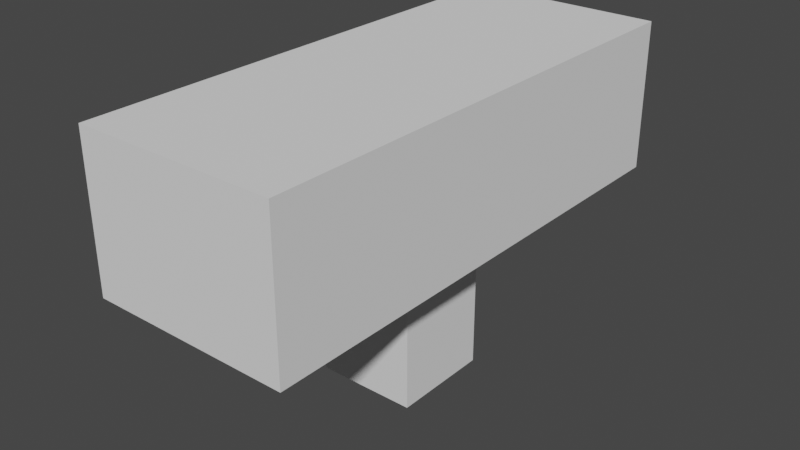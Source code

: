 # Source: machine_connector_wire.blend  (saved by Blender 2.82.7; exported with 4.5.12 LTS)
import bpy
from mathutils import Matrix  # noqa: F401  (used for matrix-valued properties, if any)

bpy.ops.wm.read_factory_settings(use_empty=True)
scene = bpy.context.scene
scene.name = 'Scene'

# ---- world
world_world = bpy.data.worlds.new('World'); scene.world = world_world
world_world.use_nodes = True; world_world.node_tree.nodes.clear()
_N = world_world.node_tree.nodes; _L = world_world.node_tree.links
n0 = _N.new('ShaderNodeOutputWorld'); n0.name = 'World Output'; n0.location = (300, 300)
n1 = _N.new('ShaderNodeBackground'); n1.name = 'Background'; n1.location = (10, 300)
n1.inputs[0].default_value = (0.05088, 0.05088, 0.05088, 1.0)
_L.new(n1.outputs[0], n0.inputs[0])
n0.is_active_output = True
world_world.color = (0.05088, 0.05088, 0.05088)
world_world.use_sun_shadow = False
world_world.sun_shadow_jitter_overblur = 0.0

# ---- meshes
me_plane_004 = bpy.data.meshes.new('Plane.004')
me_plane_004.from_pydata([(-0.5, -0.5, 0.0), (0.5, -0.5, 0.0), (-0.5, 0.5, 0.0), (0.5, 0.5, 0.0), (0.5, -0.5, 0.3), (0.5, 0.5, 0.3), (-0.5, 0.5, 0.3), (-0.5, -0.5, 0.3), (1.0, 2.5, 0.3), (1.0, -2.5, 0.3), (-1.0, -2.5, 0.3), (-1.0, 2.5, 0.3), (-1.0, 2.5, 0.6), (1.0, 2.5, 0.6), (1.0, -2.5, 0.6), (-1.0, -2.5, 0.6)], [], [(12, 11, 10), (12, 10, 15), (1, 3, 2), (1, 2, 0), (7, 0, 2), (7, 2, 6), (4, 1, 0), (4, 0, 7), (6, 2, 3), (6, 3, 5), (5, 3, 1), (5, 1, 4), (7, 10, 4), (6, 11, 10), (10, 9, 4), (7, 6, 10), (5, 8, 11), (5, 11, 6), (5, 9, 8), (4, 9, 5), (15, 10, 9), (15, 9, 14), (12, 11, 8), (12, 8, 13), (14, 8, 9), (14, 13, 8), (15, 12, 13), (15, 13, 14)])
_uv = me_plane_004.uv_layers.new(name='UVMap')
_uv.uv.foreach_set('vector', [0.0, 0.0, 0.0, 0.0, 0.0, 0.0, 0.0, 0.0, 0.0, 0.0, 0.0, 0.0, 0.0, 0.0, 0.0, 0.0, 0.0, 0.0, 0.0, 0.0, 0.0, 0.0, 0.0, 0.0, 0.0, 0.0, 0.0, 0.0, 0.0, 0.0, 0.0, 0.0, 0.0, 0.0, 0.0, 0.0, 0.0, 0.0, 0.0, 0.0, 0.0, 0.0, 0.0, 0.0, 0.0, 0.0, 0.0, 0.0, 0.0, 0.0, 0.0, 0.0, 0.0, 0.0, 0.0, 0.0, 0.0, 0.0, 0.0, 0.0, 0.0, 0.0, 0.0, 0.0, 0.0, 0.0, 0.0, 0.0, 0.0, 0.0, 0.0, 0.0, 0.0, 0.0, 0.0, 0.0, 0.0, 0.0, 0.0, 0.0, 0.0, 0.0, 0.0, 0.0, 0.0, 0.0, 0.0, 0.0, 0.0, 0.0, 0.0, 0.0, 0.0, 0.0, 0.0, 0.0, 0.0, 0.0, 0.0, 0.0, 0.0, 0.0, 0.0, 0.0, 0.0, 0.0, 0.0, 0.0, 0.0, 0.0, 0.0, 0.0, 0.0, 0.0, 0.0, 0.0, 0.0, 0.0, 0.0, 0.0, 0.0, 0.0, 0.0, 0.0, 0.0, 0.0, 0.0, 0.0, 0.0, 0.0, 0.0, 0.0, 0.0, 0.0, 0.0, 0.0, 0.0, 0.0, 0.0, 0.0, 0.0, 0.0, 0.0, 0.0, 0.0, 0.0, 0.0, 0.0, 0.0, 0.0, 0.0, 0.0, 0.0, 0.0, 0.0, 0.0, 0.0, 0.0, 0.0, 0.0, 0.0, 0.0, 0.0, 0.0, 0.0, 0.0, 0.0, 0.0])
me_plane_004.use_remesh_fix_poles = True
me_plane_004.use_remesh_preserve_attributes = False
me_plane_004.use_mirror_vertex_groups = False
me_plane_004.update()

# ---- objects
ob_plane = bpy.data.objects.new('Plane', me_plane_004)

# ---- transforms, parenting, visibility, modifiers, constraints
ob_plane.location = (0.5, 0.5, 0.0)
ob_plane.scale = (0.2, 0.2, 1.0)
ob_plane.lineart.crease_threshold = 0.0

# ---- collection membership
scene.collection.objects.link(ob_plane)

# ---- scene / render settings (as saved in the file)
scene.frame_start = 1; scene.frame_end = 250; scene.frame_set(0)
scene.render.engine = 'BLENDER_EEVEE_NEXT'
scene.cycles.use_denoising = False
scene.cycles.samples = 128
scene.cycles.sampling_pattern = 'TABULATED_SOBOL'
scene.cycles.use_adaptive_sampling = False
scene.cycles.use_light_tree = False
scene.view_settings.view_transform = 'Filmic'
bpy.context.view_layer.update()

# ---- added for rendering (the .blend has no active camera and no usable light): camera, sun
cam_auto = bpy.data.cameras.new('AutoCamera')
cam_auto.lens = 50.0
cam_auto.sensor_width = 36.0
cam_auto.clip_end = 1000.0
ob_auto_camera = bpy.data.objects.new('AutoCamera', cam_auto)
scene.collection.objects.link(ob_auto_camera)
ob_auto_camera.location = (1.64069, -0.868832, 1.21255)
ob_auto_camera.rotation_euler = (1.09748, -7.21219e-08, 0.694738)
scene.camera = ob_auto_camera
light_auto_sun = bpy.data.lights.new('AutoSun', 'SUN')
light_auto_sun.energy = 3.0
light_auto_sun.angle = 0.0523599
ob_auto_sun = bpy.data.objects.new('AutoSun', light_auto_sun)
scene.collection.objects.link(ob_auto_sun)
ob_auto_sun.rotation_euler = (0.872665, 0.174533, 0.523599)
bpy.context.view_layer.update()
